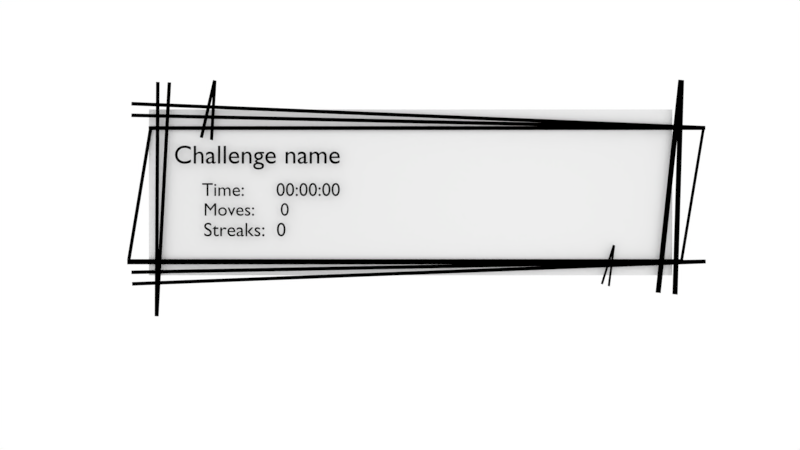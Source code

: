 # Source: challenge_canvas.blend  (saved by Blender 2.78.0; exported with 4.5.12 LTS)
import bpy
from mathutils import Matrix  # noqa: F401  (used for matrix-valued properties, if any)

bpy.ops.wm.read_factory_settings(use_empty=True)
scene = bpy.context.scene
scene.name = 'Scene'

# ---- collections
col_collection_1 = bpy.data.collections.new('Collection 1'); scene.collection.children.link(col_collection_1)
col_play_icon = bpy.data.collections.new('Play Icon')  # instanced only; not linked into the scene
col_pattern_icon = bpy.data.collections.new('Pattern Icon')  # instanced only; not linked into the scene

# ---- materials (node trees are filled in below, after node groups)
mat_black_font = bpy.data.materials.new('black_font')
mat_black_font.alpha_threshold = 0.0
mat_black_font.use_transparent_shadow = False
mat_black_font.diffuse_color = (0.0, 0.0, 0.0, 1.0)
mat_black_font.roughness = 0.5
mat_paper_canvas = bpy.data.materials.new('paper_canvas')
mat_paper_canvas.alpha_threshold = 0.0
mat_paper_canvas.use_transparent_shadow = False
mat_paper_canvas.roughness = 0.5
mat_blacksticks = bpy.data.materials.new('blacksticks')
mat_blacksticks.alpha_threshold = 0.0
mat_blacksticks.use_transparent_shadow = False
mat_blacksticks.diffuse_color = (0.0, 0.0, 0.0, 1.0)
mat_blacksticks.roughness = 0.5

# ---- material node trees

# ---- world
world_world = bpy.data.worlds.new('World'); scene.world = world_world
world_world.color = (1.0, 1.0, 1.0)
world_world.use_sun_shadow = False
world_world.sun_shadow_jitter_overblur = 0.0
world_world.cycles.sampling_method = 'MANUAL'

# ---- cameras
cam_camera = bpy.data.cameras.new('Camera')
cam_camera.clip_end = 100.0
cam_camera.lens = 35.0
cam_camera.sensor_width = 32.0
cam_camera.sensor_height = 18.0
cam_camera.ortho_scale = 7.314
cam_camera.dof.focus_distance = 0.0
cam_camera.dof.aperture_fstop = 128.0

# ---- lights
light_lamp = bpy.data.lights.new('Lamp', 'POINT')
light_lamp.transmission_factor = 0.0
light_lamp.cutoff_distance = 30.0
light_lamp.energy = 100.0
light_lamp.shadow_buffer_clip_start = 1.001
light_lamp.shadow_soft_size = 0.1
light_lamp.shadow_maximum_resolution = 0.006
light_lamp.use_absolute_resolution = True

# ---- meshes
me_plane = bpy.data.meshes.new('Plane')
me_plane.from_pydata([(-1.0, -1.0, 0.0), (1.0, -1.0, 0.0), (-1.0, 1.0, 0.0), (1.0, 1.0, 0.0)], [], [(0, 1, 3, 2)])
_uv = me_plane.uv_layers.new(name='UVMap')
_uv.uv.foreach_set('vector', [0.0001, 9.998e-05, 0.9999, 9.998e-05, 0.9999, 0.9999, 9.998e-05, 0.9999])
me_plane.materials.append(mat_paper_canvas)
me_plane.use_remesh_preserve_volume = False
me_plane.use_remesh_preserve_attributes = False
me_plane.use_mirror_vertex_groups = False
me_plane.update()
me_plane_010 = bpy.data.meshes.new('Plane.010')
me_plane_010.from_pydata([(-0.9562, -1.0, 0.0), (0.9458, -1.0, 0.0), (-0.8829, 0.9715, 0.0), (1.019, 0.9715, 0.0), (-0.8829, 0.9171, 0.0), (1.019, 0.9171, 0.0), (-0.9444, -1.0, 0.0), (-0.8711, 0.9715, 0.0), (-0.8711, 0.9171, 0.0), (0.9356, -1.0, 0.0), (1.009, 0.9715, 0.0), (1.009, 0.9171, 0.0), (-0.9562, -0.9263, 0.0), (0.9458, -0.9263, 0.0), (-0.9444, -0.9263, 0.0), (0.9356, -0.9263, 0.0)], [], [(11, 5, 3, 10), (15, 13, 5, 11), (12, 14, 8, 4), (4, 8, 7, 2), (8, 11, 10, 7), (6, 9, 15, 14), (0, 6, 14, 12), (9, 1, 13, 15)])
me_plane_010.materials.append(mat_blacksticks)
me_plane_010.use_remesh_preserve_volume = False
me_plane_010.use_remesh_preserve_attributes = False
me_plane_010.use_mirror_vertex_groups = False
me_plane_010.update()
me_plane_007 = bpy.data.meshes.new('Plane.007')
me_plane_007.from_pydata([(-1.063, -2.002, -7.979e-09), (0.9363, -2.002, -8.525e-09), (-7.349, -0.002614, -7.219e-09), (-5.349, -0.002371, -7.765e-09), (-0.848, -2.001, 0.0), (1.152, -2.001, 0.0), (-0.848, -0.0008101, 0.0), (1.152, -0.0008101, 0.0)], [], [(0, 1, 3, 2), (4, 5, 7, 6)])
me_plane_007.materials.append(mat_blacksticks)
me_plane_007.use_remesh_preserve_volume = False
me_plane_007.use_remesh_preserve_attributes = False
me_plane_007.use_mirror_vertex_groups = False
me_plane_007.update()
me_plane_001 = bpy.data.meshes.new('Plane.001')
me_plane_001.from_pydata([(-1.063, -2.002, -7.979e-09), (0.9363, -2.002, -8.525e-09), (-7.349, -0.002614, -7.219e-09), (-5.349, -0.002371, -7.765e-09), (-0.848, -2.001, 0.0), (1.152, -2.001, 0.0), (-0.848, -0.0008101, 0.0), (1.152, -0.0008101, 0.0)], [], [(0, 1, 3, 2), (4, 5, 7, 6)])
me_plane_001.materials.append(mat_blacksticks)
me_plane_001.use_remesh_preserve_volume = False
me_plane_001.use_remesh_preserve_attributes = False
me_plane_001.use_mirror_vertex_groups = False
me_plane_001.update()
me_plane_009 = bpy.data.meshes.new('Plane.009')
me_plane_009.from_pydata([(-1.063, -2.002, -7.979e-09), (0.9363, -2.002, -8.525e-09), (-7.349, -0.002614, -7.219e-09), (-5.349, -0.002371, -7.765e-09), (-0.848, -2.001, 0.0), (1.152, -2.001, 0.0), (-0.848, -0.0008101, 0.0), (1.152, -0.0008101, 0.0)], [], [(0, 1, 3, 2), (4, 5, 7, 6)])
me_plane_009.materials.append(mat_blacksticks)
me_plane_009.use_remesh_preserve_volume = False
me_plane_009.use_remesh_preserve_attributes = False
me_plane_009.use_mirror_vertex_groups = False
me_plane_009.update()

# ---- curves / text
txt_text_004 = bpy.data.curves.new('Text.004', 'FONT')
txt_text_004.dimensions = '2D'
txt_text_004.body = 'Streaks:  0'
txt_text_004.materials.append(mat_black_font)
txt_text_004.use_path_clamp = True
txt_text_004.bevel_resolution = 0
txt_text_003 = bpy.data.curves.new('Text.003', 'FONT')
txt_text_003.dimensions = '2D'
txt_text_003.body = 'Moves:     0'
txt_text_003.materials.append(mat_black_font)
txt_text_003.use_path_clamp = True
txt_text_003.bevel_resolution = 0
txt_text_002 = bpy.data.curves.new('Text.002', 'FONT')
txt_text_002.dimensions = '2D'
txt_text_002.body = 'Time:      00:00:00'
txt_text_002.materials.append(mat_black_font)
txt_text_002.use_path_clamp = True
txt_text_002.bevel_resolution = 0
txt_text = bpy.data.curves.new('Text', 'FONT')
txt_text.dimensions = '2D'
txt_text.body = 'Challenge name'
txt_text.materials.append(mat_black_font)
txt_text.use_path_clamp = True
txt_text.bevel_resolution = 0

# ---- objects
ob_play_icon = bpy.data.objects.new('Play Icon', None)
ob_pattern_icon = bpy.data.objects.new('Pattern Icon', None)
ob_text_003 = bpy.data.objects.new('Text.003', txt_text_004)
ob_text_002 = bpy.data.objects.new('Text.002', txt_text_003)
ob_text_001 = bpy.data.objects.new('Text.001', txt_text_002)
ob_text = bpy.data.objects.new('Text', txt_text)
ob_main_canvas = bpy.data.objects.new('main_canvas', me_plane)
ob_canvas_frame = bpy.data.objects.new('canvas_frame', me_plane_010)
ob_plane_002 = bpy.data.objects.new('Plane.002', me_plane_007)
ob_lower_canvas_sticks = bpy.data.objects.new('lower_canvas_sticks', me_plane_001)
ob_lower_sm_stick = bpy.data.objects.new('lower_sm_stick', me_plane_009)
ob_upper_sm_sticks = bpy.data.objects.new('upper_sm_sticks', me_plane_009)
ob_plane_003 = bpy.data.objects.new('Plane.003', me_plane_007)
ob_upper_canvas_sticks = bpy.data.objects.new('upper_canvas_sticks', me_plane_001)
ob_lamp = bpy.data.objects.new('Lamp', light_lamp)
ob_camera = bpy.data.objects.new('Camera', cam_camera)

# ---- transforms, parenting, visibility, modifiers, constraints
ob_play_icon.location = (1.472, 0.03809, 0.6936)
ob_play_icon.scale = (0.7021, 0.7021, 0.7021)
ob_play_icon.empty_image_offset = (0.0, 0.0)
ob_play_icon.show_instancer_for_render = False
ob_play_icon.instance_type = 'COLLECTION'
ob_play_icon.lineart.crease_threshold = 0.0
ob_pattern_icon.location = (5.178, 0.3541, 0.6936)
ob_pattern_icon.scale = (0.7445, 0.7445, 0.7445)
ob_pattern_icon.empty_image_offset = (0.0, 0.0)
ob_pattern_icon.show_instancer_for_render = False
ob_pattern_icon.instance_type = 'COLLECTION'
ob_pattern_icon.lineart.crease_threshold = 0.0
ob_text_003.location = (-3.942, -1.108, 0.1354)
ob_text_003.scale = (0.4011, 0.4011, 0.4011)
ob_text_003.color = (0.0, 0.0, 0.0, 1.0)
ob_text_003.lineart.crease_threshold = 0.0
ob_text_002.location = (-3.943, -0.685, 0.1354)
ob_text_002.scale = (0.3717, 0.3717, 0.3717)
ob_text_002.color = (0.0, 0.0, 0.0, 1.0)
ob_text_002.lineart.crease_threshold = 0.0
ob_text_001.location = (-3.974, -0.2805, 0.1354)
ob_text_001.scale = (0.3844, 0.3844, 0.3844)
ob_text_001.color = (0.0, 0.0, 0.0, 1.0)
ob_text_001.lineart.crease_threshold = 0.0
ob_text.location = (-4.552, 0.3843, 0.1354)
ob_text.scale = (0.5345, 0.5345, 0.5345)
ob_text.color = (0.0, 0.0, 0.0, 1.0)
ob_text.lineart.crease_threshold = 0.0
ob_main_canvas.location = (0.3128, -0.2024, 0.0)
ob_main_canvas.scale = (5.413, 1.715, 1.715)
ob_main_canvas.lineart.crease_threshold = 0.0
ob_canvas_frame.parent = ob_main_canvas
ob_canvas_frame.matrix_parent_inverse = Matrix(((0.1847, 0.0, 0.0, 0.0), (0.0, 0.5833, 0.0, 0.0), (0.0, 0.0, 0.5833, 0.0), (0.0, 0.0, 0.0, 1.0)))
ob_canvas_frame.location = (-0.07943, -0.04131, 0.06492)
ob_canvas_frame.scale = (6.027, 1.444, 0.9761)
ob_canvas_frame.lineart.crease_threshold = 0.0
ob_plane_002.parent = ob_main_canvas
ob_plane_002.matrix_parent_inverse = Matrix(((0.1847, 0.0, 0.0, 0.0), (0.0, 0.5833, 0.0, 0.0), (0.0, 0.0, 0.5833, 0.0), (0.0, 0.0, 0.0, 1.0)))
ob_plane_002.location = (5.093, -2.069, 0.1251)
ob_plane_002.rotation_euler = (0.0, -0.0, 3.035)
ob_plane_002.scale = (0.05366, 2.197, 0.4941)
ob_plane_002.lineart.crease_threshold = 0.0
ob_lower_canvas_sticks.parent = ob_main_canvas
ob_lower_canvas_sticks.matrix_parent_inverse = Matrix(((0.1847, 0.0, 0.0, 0.0), (0.0, 0.5833, 0.0, 0.0), (0.0, 0.0, 0.5833, 0.0), (0.0, 0.0, 0.0, 1.0)))
ob_lower_canvas_sticks.location = (-5.742, -1.652, 0.1251)
ob_lower_canvas_sticks.rotation_euler = (0.0, -0.0, 1.59)
ob_lower_canvas_sticks.scale = (0.03661, 5.898, 1.042)
ob_lower_canvas_sticks.lineart.crease_threshold = 0.0
ob_lower_sm_stick.parent = ob_main_canvas
ob_lower_sm_stick.matrix_parent_inverse = Matrix(((0.1847, 0.0, 0.0, 0.0), (0.0, 0.5833, 0.0, 0.0), (0.0, 0.0, 0.5833, 0.0), (0.0, 0.0, 0.0, 1.0)))
ob_lower_sm_stick.location = (3.933, -1.89, 0.1251)
ob_lower_sm_stick.rotation_euler = (0.0, -0.0, 2.845)
ob_lower_sm_stick.scale = (0.02284, 0.4189, 0.3488)
ob_lower_sm_stick.lineart.crease_threshold = 0.0
ob_upper_sm_sticks.parent = ob_main_canvas
ob_upper_sm_sticks.matrix_parent_inverse = Matrix(((0.1847, 0.0, 0.0, 0.0), (0.0, 0.5833, 0.0, 0.0), (0.0, 0.0, 0.5833, 0.0), (0.0, 0.0, 0.0, 1.0)))
ob_upper_sm_sticks.location = (-4.296, 1.116, 0.1251)
ob_upper_sm_sticks.rotation_euler = (0.0, -0.0, 2.915)
ob_upper_sm_sticks.scale = (0.03296, 0.6046, 0.5034)
ob_upper_sm_sticks.lineart.crease_threshold = 0.0
ob_plane_003.parent = ob_main_canvas
ob_plane_003.matrix_parent_inverse = Matrix(((0.1847, 0.0, 0.0, 0.0), (0.0, 0.5833, 0.0, 0.0), (0.0, 0.0, 0.5833, 0.0), (0.0, 0.0, 0.0, 1.0)))
ob_plane_003.location = (-4.963, 2.256, 0.1251)
ob_plane_003.rotation_euler = (0.0, 0.0, -0.05364)
ob_plane_003.scale = (0.03657, 2.404, 0.5446)
ob_plane_003.lineart.crease_threshold = 0.0
ob_upper_canvas_sticks.parent = ob_main_canvas
ob_upper_canvas_sticks.matrix_parent_inverse = Matrix(((0.1847, 0.0, 0.0, 0.0), (0.0, 0.5833, 0.0, 0.0), (0.0, 0.0, 0.5833, 0.0), (0.0, 0.0, 0.0, 1.0)))
ob_upper_canvas_sticks.location = (-5.742, 1.811, 0.1251)
ob_upper_canvas_sticks.rotation_euler = (0.0, -0.0, 1.529)
ob_upper_canvas_sticks.scale = (0.03661, 5.898, 1.042)
ob_upper_canvas_sticks.lineart.crease_threshold = 0.0
ob_lamp.location = (2.599, -0.8014, 5.904)
ob_lamp.rotation_euler = (0.6503, 0.05522, 1.866)
ob_lamp.lock_rotations_4d = False
ob_lamp.empty_display_type = 'ARROWS'
ob_lamp.color = (0.0, 0.0, 0.0, 0.0)
ob_lamp.lineart.crease_threshold = 0.0
ob_camera.location = (0.09403, -0.8775, 18.1)
ob_camera.lock_rotations_4d = False
ob_camera.empty_display_type = 'ARROWS'
ob_camera.color = (0.0, 0.0, 0.0, 0.0)
ob_camera.display_type = 'WIRE'
ob_camera.lineart.crease_threshold = 0.0
ob_play_icon.instance_collection = col_play_icon
ob_pattern_icon.instance_collection = col_pattern_icon

# ---- collection membership
col_collection_1.objects.link(ob_play_icon)
col_collection_1.objects.link(ob_pattern_icon)
col_collection_1.objects.link(ob_text_003)
col_collection_1.objects.link(ob_text_002)
col_collection_1.objects.link(ob_text_001)
col_collection_1.objects.link(ob_text)
col_collection_1.objects.link(ob_main_canvas)
col_collection_1.objects.link(ob_canvas_frame)
col_collection_1.objects.link(ob_plane_002)
col_collection_1.objects.link(ob_lower_canvas_sticks)
col_collection_1.objects.link(ob_lower_sm_stick)
col_collection_1.objects.link(ob_upper_sm_sticks)
col_collection_1.objects.link(ob_plane_003)
col_collection_1.objects.link(ob_upper_canvas_sticks)
col_collection_1.objects.link(ob_lamp)
col_collection_1.objects.link(ob_camera)

# ---- scene / render settings (as saved in the file)
scene.camera = ob_camera
scene.frame_start = 1; scene.frame_end = 250; scene.frame_set(1)
scene.render.engine = 'BLENDER_EEVEE_NEXT'
scene.render.resolution_percentage = 50
scene.render.dither_intensity = 0.0
scene.cycles.use_denoising = False
scene.cycles.samples = 128
scene.cycles.sampling_pattern = 'TABULATED_SOBOL'
scene.cycles.light_sampling_threshold = 0.0
scene.cycles.use_adaptive_sampling = False
scene.cycles.use_light_tree = False
scene.cycles.blur_glossy = 0.0
scene.cycles.sample_clamp_indirect = 0.0
scene.view_settings.view_transform = 'Standard'
bpy.context.view_layer.update()
